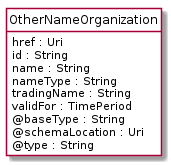

The diagram above was rendered by PlantUML. Its source (embedded in the PNG):
@startuml
hide circle
hide methods
hide stereotype
show <<Enumeration>> stereotype
skinparam class {
   BackgroundColor<<Enumeration>> #E6F5F7
   BackgroundColor<<Ref>> #FFFFE0
   BackgroundColor<<Pivot>> #FFFFFFF
   BackgroundColor<<SimpleType>> #E2F0DA
   BackgroundColor #FCF2E3
}

class OtherNameOrganization <<Pivot>> {
    href : Uri
    id : String
    name : String
    nameType : String
    tradingName : String
    validFor : TimePeriod
    @baseType : String
    @schemaLocation : Uri
    @type : String
}


@enduml